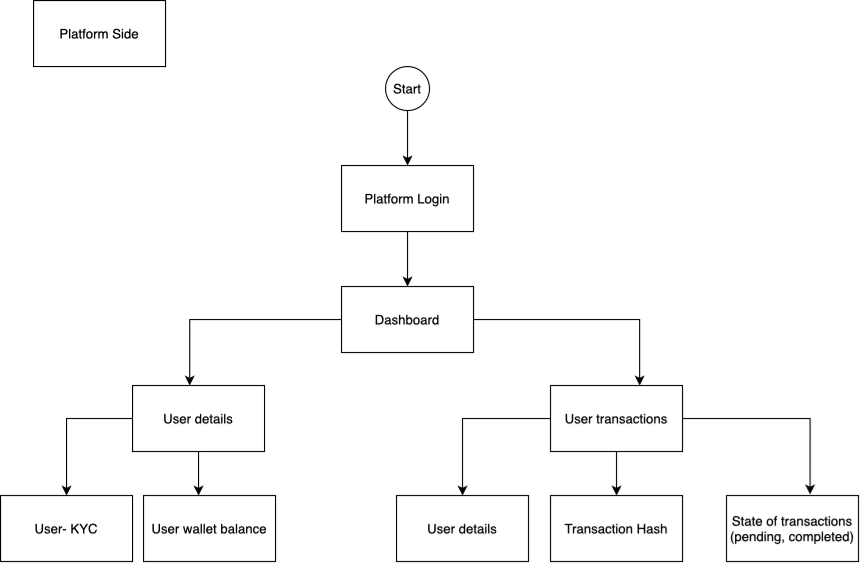

The diagram above was exported from draw.io. Its source (the exported page's mxGraphModel, read from the mxfile embedded in the PNG):
<mxGraphModel dx="921" dy="1564" grid="1" gridSize="10" guides="1" tooltips="1" connect="1" arrows="1" fold="1" page="1" pageScale="1" pageWidth="827" pageHeight="1169" math="0" shadow="0">
  <root>
    <mxCell id="0" />
    <mxCell id="1" parent="0" />
    <mxCell id="QqlxAIaot1P2c2yGYy1n-1" value="Platform Side" style="rounded=0;whiteSpace=wrap;html=1;" parent="1" vertex="1">
      <mxGeometry x="40" y="-10" width="120" height="60" as="geometry" />
    </mxCell>
    <mxCell id="jk0BZ5CSDiExUdshtzY9-4" style="edgeStyle=orthogonalEdgeStyle;rounded=0;orthogonalLoop=1;jettySize=auto;html=1;entryX=0.5;entryY=0;entryDx=0;entryDy=0;" parent="1" source="jk0BZ5CSDiExUdshtzY9-1" target="jk0BZ5CSDiExUdshtzY9-3" edge="1">
      <mxGeometry relative="1" as="geometry" />
    </mxCell>
    <mxCell id="jk0BZ5CSDiExUdshtzY9-1" value="Start" style="ellipse;whiteSpace=wrap;html=1;aspect=fixed;" parent="1" vertex="1">
      <mxGeometry x="360" y="50" width="40" height="40" as="geometry" />
    </mxCell>
    <mxCell id="jk0BZ5CSDiExUdshtzY9-12" style="edgeStyle=orthogonalEdgeStyle;rounded=0;orthogonalLoop=1;jettySize=auto;html=1;entryX=0.433;entryY=0;entryDx=0;entryDy=0;entryPerimeter=0;" parent="1" source="jk0BZ5CSDiExUdshtzY9-2" target="jk0BZ5CSDiExUdshtzY9-6" edge="1">
      <mxGeometry relative="1" as="geometry" />
    </mxCell>
    <mxCell id="jk0BZ5CSDiExUdshtzY9-13" style="edgeStyle=orthogonalEdgeStyle;rounded=0;orthogonalLoop=1;jettySize=auto;html=1;entryX=0.675;entryY=0;entryDx=0;entryDy=0;entryPerimeter=0;" parent="1" source="jk0BZ5CSDiExUdshtzY9-2" target="jk0BZ5CSDiExUdshtzY9-7" edge="1">
      <mxGeometry relative="1" as="geometry" />
    </mxCell>
    <mxCell id="jk0BZ5CSDiExUdshtzY9-2" value="Dashboard" style="rounded=0;whiteSpace=wrap;html=1;" parent="1" vertex="1">
      <mxGeometry x="320" y="250" width="120" height="60" as="geometry" />
    </mxCell>
    <mxCell id="jk0BZ5CSDiExUdshtzY9-5" style="edgeStyle=orthogonalEdgeStyle;rounded=0;orthogonalLoop=1;jettySize=auto;html=1;" parent="1" source="jk0BZ5CSDiExUdshtzY9-3" target="jk0BZ5CSDiExUdshtzY9-2" edge="1">
      <mxGeometry relative="1" as="geometry" />
    </mxCell>
    <mxCell id="jk0BZ5CSDiExUdshtzY9-3" value="Platform Login" style="rounded=0;whiteSpace=wrap;html=1;" parent="1" vertex="1">
      <mxGeometry x="320" y="140" width="120" height="60" as="geometry" />
    </mxCell>
    <mxCell id="jk0BZ5CSDiExUdshtzY9-17" style="edgeStyle=orthogonalEdgeStyle;rounded=0;orthogonalLoop=1;jettySize=auto;html=1;entryX=0.5;entryY=0;entryDx=0;entryDy=0;" parent="1" source="jk0BZ5CSDiExUdshtzY9-6" target="jk0BZ5CSDiExUdshtzY9-11" edge="1">
      <mxGeometry relative="1" as="geometry">
        <Array as="points">
          <mxPoint x="70" y="370" />
        </Array>
      </mxGeometry>
    </mxCell>
    <mxCell id="jk0BZ5CSDiExUdshtzY9-18" style="edgeStyle=orthogonalEdgeStyle;rounded=0;orthogonalLoop=1;jettySize=auto;html=1;" parent="1" source="jk0BZ5CSDiExUdshtzY9-6" edge="1">
      <mxGeometry relative="1" as="geometry">
        <mxPoint x="190" y="440" as="targetPoint" />
      </mxGeometry>
    </mxCell>
    <mxCell id="jk0BZ5CSDiExUdshtzY9-6" value="User details" style="rounded=0;whiteSpace=wrap;html=1;" parent="1" vertex="1">
      <mxGeometry x="130" y="340" width="120" height="60" as="geometry" />
    </mxCell>
    <mxCell id="jk0BZ5CSDiExUdshtzY9-14" style="edgeStyle=orthogonalEdgeStyle;rounded=0;orthogonalLoop=1;jettySize=auto;html=1;" parent="1" source="jk0BZ5CSDiExUdshtzY9-7" target="jk0BZ5CSDiExUdshtzY9-10" edge="1">
      <mxGeometry relative="1" as="geometry" />
    </mxCell>
    <mxCell id="jk0BZ5CSDiExUdshtzY9-15" style="edgeStyle=orthogonalEdgeStyle;rounded=0;orthogonalLoop=1;jettySize=auto;html=1;" parent="1" source="jk0BZ5CSDiExUdshtzY9-7" target="jk0BZ5CSDiExUdshtzY9-9" edge="1">
      <mxGeometry relative="1" as="geometry" />
    </mxCell>
    <mxCell id="jk0BZ5CSDiExUdshtzY9-16" style="edgeStyle=orthogonalEdgeStyle;rounded=0;orthogonalLoop=1;jettySize=auto;html=1;entryX=0.633;entryY=-0.017;entryDx=0;entryDy=0;entryPerimeter=0;" parent="1" source="jk0BZ5CSDiExUdshtzY9-7" target="jk0BZ5CSDiExUdshtzY9-8" edge="1">
      <mxGeometry relative="1" as="geometry" />
    </mxCell>
    <mxCell id="jk0BZ5CSDiExUdshtzY9-7" value="User transactions" style="rounded=0;whiteSpace=wrap;html=1;" parent="1" vertex="1">
      <mxGeometry x="510" y="340" width="120" height="60" as="geometry" />
    </mxCell>
    <mxCell id="jk0BZ5CSDiExUdshtzY9-8" value="State of transactions (pending, completed)" style="rounded=0;whiteSpace=wrap;html=1;" parent="1" vertex="1">
      <mxGeometry x="670" y="440" width="120" height="60" as="geometry" />
    </mxCell>
    <mxCell id="jk0BZ5CSDiExUdshtzY9-9" value="User details" style="rounded=0;whiteSpace=wrap;html=1;" parent="1" vertex="1">
      <mxGeometry x="370" y="440" width="120" height="60" as="geometry" />
    </mxCell>
    <mxCell id="jk0BZ5CSDiExUdshtzY9-10" value="Transaction Hash" style="rounded=0;whiteSpace=wrap;html=1;" parent="1" vertex="1">
      <mxGeometry x="510" y="440" width="120" height="60" as="geometry" />
    </mxCell>
    <mxCell id="jk0BZ5CSDiExUdshtzY9-11" value="User- KYC" style="rounded=0;whiteSpace=wrap;html=1;" parent="1" vertex="1">
      <mxGeometry x="10" y="440" width="120" height="60" as="geometry" />
    </mxCell>
    <mxCell id="jk0BZ5CSDiExUdshtzY9-19" value="User wallet balance" style="rounded=0;whiteSpace=wrap;html=1;" parent="1" vertex="1">
      <mxGeometry x="140" y="440" width="120" height="60" as="geometry" />
    </mxCell>
  </root>
</mxGraphModel>